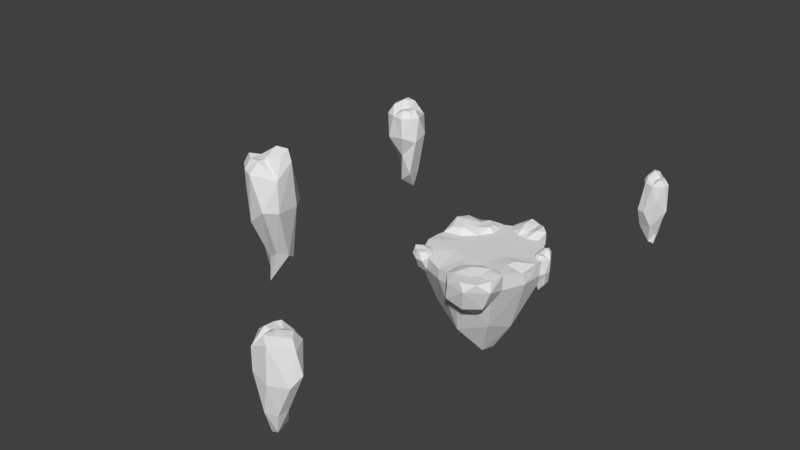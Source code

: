 # Source: floatingisland.blend  (saved by Blender 2.78.0; exported with 4.5.12 LTS)
import bpy
from mathutils import Matrix  # noqa: F401  (used for matrix-valued properties, if any)

bpy.ops.wm.read_factory_settings(use_empty=True)
scene = bpy.context.scene
scene.name = 'Scene'

# ---- collections
col_collection_1 = bpy.data.collections.new('Collection 1'); scene.collection.children.link(col_collection_1)

# ---- world
world_world = bpy.data.worlds.new('World'); scene.world = world_world
world_world.color = (0.05088, 0.05088, 0.05088)
world_world.use_sun_shadow = False
world_world.sun_shadow_jitter_overblur = 0.0
world_world.cycles.sampling_method = 'MANUAL'

# ---- meshes
me_plane = bpy.data.meshes.new('Plane')
me_plane.from_pydata([(-5.664, -5.664, 0.0), (5.664, -5.664, 0.1815), (-5.664, 5.664, 0.0), (5.664, 5.664, 0.0), (-7.151, -0.5903, -0.1226), (1.454, -7.778, -0.07289), (0.0, 8.0, 0.0), (-5.664, -5.664, -2.0), (5.664, -5.664, -2.0), (-5.664, 5.664, -2.0), (5.664, 5.664, -2.0), (-7.151, -0.5903, -1.925), (7.556, -1.327, -2.0), (1.499, -7.687, -2.105), (0.1488, 7.929, -2.701), (-4.376, -3.749, -7.786), (3.941, -3.849, -8.532), (-3.211, 3.15, -10.96), (3.26, 3.461, -11.02), (-4.83, 0.0, -10.0), (4.83, 0.0, -10.0), (-0.2408, -4.898, -10.07), (0.3998, 5.453, -9.203), (-1.623, -1.623, -13.07), (1.623, -1.623, -14.25), (-2.189, 2.398, -13.22), (1.623, 1.623, -13.05), (-2.879, -0.01898, -13.22), (2.292, 0.0, -14.11), (0.0, -2.292, -12.57), (0.3409, 3.303, -13.48), (-0.2342, 0.2535, -12.51), (-2.542, -2.542, 0.0), (2.542, -2.542, 0.0), (-2.542, 2.542, 0.0), (2.542, 2.542, 0.0), (-3.59, 0.0, 0.0), (3.59, 0.0, 0.0), (0.0, -3.59, 0.0), (0.0, 3.59, 0.0), (0.0, 0.0, 0.0), (-5.457, -5.475, -2.854), (-4.41, -6.228, -2.043), (-5.942, -6.071, -2.119), (-6.148, -4.672, -2.063), (-7.072, -0.2037, -1.985), (-5.717, -6.912, -0.5261), (-6.971, -5.651, -0.2865), (-6.317, -4.157, 0.06565), (-4.647, -4.674, 0.03777), (-4.045, -6.346, -0.1656), (-6.918, -4.953, 0.08451), (-1.497, 7.347, -2.557), (-3.328, 7.796, -1.852), (-5.287, 4.196, -7.673), (-4.185, -5.375, -0.03765), (-5.469, -4.168, 0.04476), (-4.633, -6.98, -0.5993), (-6.57, -6.442, -0.218), (-5.673, -6.622, 0.4435), (-4.771, -6.153, 0.409), (-6.74, -5.636, 0.5832), (-6.274, -4.732, 0.3578), (-5.064, -4.9, 0.376), (-4.875, -5.496, 0.4198), (-5.828, -5.136, 0.5814), (-5.166, -6.801, 0.3608), (-6.218, -6.278, 0.3991), (-6.38, -5.265, -2.088), (-4.698, -5.878, -2.677), (-7.529, 1.308, -2.922), (-2.024, 7.244, 0.03477), (-1.337, 4.277, 0.04333), (-4.303, 0.7995, 0.02278), (-6.915, 0.573, -0.08675), (-7.098, 4.162, 0.5393), (-5.463, 3.393, 1.286), (-4.03, 6.352, -6.221), (-4.15, 4.121, -7.676), (-6.661, 3.202, -6.405), (-1.926, 5.67, -6.192), (-5.411, 2.0, -5.81), (-7.125, 4.378, -2.762), (-5.26, 6.889, -2.279), (-3.914, 4.903, 0.6394), (-5.988, 4.9, 1.014), (-3.525, 3.434, 0.5684), (-4.638, 1.711, 0.83), (-6.049, 1.309, 0.6872), (-5.277, 6.856, -0.2424), (-1.443, 6.053, 0.03905), (-3.262, 5.975, 0.7284), (-2.097, 4.287, 0.7813), (-6.796, 3.304, 1.169), (-2.248, 5.325, 0.6785), (-2.511, 2.449, 0.03491), (-4.187, 5.491, -8.081), (-5.862, 5.49, -5.648), (-6.924, -2.718, -1.954), (-6.924, -2.718, 0.1045), (3.057, -5.27, -6.411), (3.154, -8.655, -3.962), (0.7747, -8.886, -3.153), (-0.3255, -7.475, -2.06), (6.223, -4.437, -2.024), (3.902, -9.503, -0.9696), (-0.1002, -7.578, -0.2622), (0.4439, -5.406, 0.02013), (5.124, -3.893, 0.2107), (6.554, -7.394, -0.9764), (3.22, -7.646, 0.249), (3.257, -9.416, 0.2848), (5.225, -8.689, 0.2435), (1.167, -7.905, 0.3072), (2.466, -5.622, 0.6309), (4.4, -4.638, 0.6032), (4.338, -6.57, 0.2731), (2.703, -3.89, 0.04442), (6.232, -4.421, 0.2087), (1.186, -9.208, -0.7022), (-1.731, -7.228, -0.5213), (-1.731, -7.228, -2.0), (5.26, -5.281, -3.614), (1.17, -7.055, -3.977), (5.34, -7.258, -3.814), (6.123, -6.818, 0.3136), (5.291, -5.446, 0.5652), (1.257, 6.675, -4.609), (4.229, 6.298, -2.2), (2.893, 8.39, -3.568), (0.08334, 7.937, -2.772), (3.848, 9.176, -0.9046), (0.9958, 9.994, -0.5047), (-0.6601, 7.835, 0.03865), (1.439, 5.812, 0.03618), (4.368, 6.278, 0.006519), (0.01865, 9.353, 0.1142), (2.836, 5.701, 0.01796), (0.03947, 6.605, 0.04784), (4.666, 7.583, -1.008), (2.474, 10.05, -0.3906), (3.64, 8.602, 0.9765), (3.501, 7.184, 0.856), (1.161, 9.644, 0.9461), (0.2152, 8.235, 0.5701), (1.435, 6.603, 0.6004), (2.457, 6.806, 0.3938), (1.165, 7.909, 0.9432), (4.569, 7.79, 0.7059), (2.519, 9.398, 0.6389), (0.9083, 8.426, -3.511), (2.919, 6.026, -4.473), (5.994, 5.254, -2.002), (7.743, 1.579, -2.015), (8.264, 2.213, -1.762), (6.791, 3.315, -4.725), (6.638, 5.068, -1.789), (7.801, 1.83, 0.03128), (6.547, 2.151, 0.03655), (5.849, 4.126, 0.03122), (6.241, 4.98, 0.07041), (7.63, 4.346, 0.3419), (7.02, 3.88, 0.8014), (7.857, 2.761, -3.82), (6.436, 3.018, -4.536), (7.183, 4.37, -4.127), (7.096, 2.191, -3.979), (5.884, 4.46, -3.447), (7.717, 4.315, -1.528), (8.3, 3.12, -1.845), (7.287, 3.001, 0.4035), (7.692, 3.783, 0.6344), (6.657, 3.141, 0.3598), (6.136, 4.108, 0.3112), (6.349, 4.509, 0.433), (8.291, 3.133, -0.1394), (7.238, 1.843, 0.03391), (7.564, 2.545, 0.4583), (6.699, 2.435, 0.4909), (7.248, 4.401, 0.7297), (7.121, 2.289, 0.4276), (6.087, 2.951, 0.03136), (7.064, 2.647, -4.782), (7.89, 3.621, -3.661), (7.784, 2.832, 0.0), (7.784, 2.832, -2.0), (6.61, -3.495, 0.1815), (7.297, -1.785, -0.3414), (5.573, -0.6633, 0.2732), (7.67, 0.7528, 0.09073), (7.67, 0.7528, -0.9093), (5.049, -1.934, 0.2055), (-29.03, 15.41, 5.022), (-22.53, 13.8, 4.241), (-22.47, 15.88, 5.217), (-25.5, 15.91, -3.278), (-28.12, 16.52, 3.656), (-22.48, 14.48, 7.97), (-24.33, 12.49, 7.983), (-27.56, 13.45, 7.953), (-28.45, 15.63, 7.793), (-26.03, 17.48, 8.706), (-26.1, 15.69, 9.795), (-23.66, 15.82, -1.159), (-25.58, 14.18, -2.675), (-26.17, 16.49, -0.6124), (-23.54, 13.66, -1.116), (-26.69, 15.34, -0.2719), (-25.89, 17.6, 3.889), (-23.64, 17.15, 4.594), (-24.63, 15.04, 8.852), (-25.21, 16.85, 9.4), (-25.53, 14.01, 8.749), (-27.02, 14.17, 9.13), (-27.7, 15.22, 8.922), (-23.67, 17.15, 7.566), (-23.14, 13.41, 7.976), (-23.7, 14.97, 8.982), (-24.54, 13.16, 9.059), (-26.54, 16.81, 9.625), (-23.86, 13.78, 8.909), (-25.92, 12.66, 7.97), (-24.3, 15.55, -3.872), (-24.77, 17.02, -0.3222), (-26.59, 12.5, 4.614), (-24.86, 13.46, 1.692), (-24.01, 12.4, 4.964), (9.277, 24.18, 0.2471), (13.34, 24.53, 0.2226), (12.83, 25.67, 0.7033), (11.39, 24.18, -4.912), (9.614, 25.0, 0.6518), (13.1, 24.77, 4.101), (12.49, 23.14, 4.111), (10.36, 23.3, 4.101), (9.608, 24.37, 4.175), (10.56, 26.01, 4.689), (10.88, 24.85, 5.56), (12.19, 25.4, -3.198), (11.6, 23.49, -4.555), (10.83, 25.27, -3.629), (12.14, 24.4, -3.457), (10.04, 23.54, -2.491), (10.62, 26.12, 1.146), (11.94, 26.26, 0.5446), (11.82, 24.72, 4.806), (11.14, 25.77, 5.244), (11.53, 23.88, 4.723), (10.45, 23.7, 4.631), (10.1, 24.25, 4.862), (11.93, 26.25, 3.778), (12.96, 23.96, 4.106), (12.34, 24.85, 4.91), (12.24, 23.53, 4.972), (10.42, 25.49, 5.424), (12.49, 24.05, 4.852), (11.59, 22.94, 4.101), (12.12, 24.18, -5.021), (11.39, 25.63, -3.086), (10.91, 22.54, 0.08942), (11.89, 22.92, -1.994), (12.43, 22.81, 1.954), (9.92, 22.75, 0.1273), (-8.338, -24.86, 13.92), (-9.158, -31.46, 13.19), (-6.834, -31.79, 15.03), (-9.424, -27.26, 5.608), (-7.102, -25.75, 14.41), (-8.426, -31.9, 19.19), (-10.83, -30.38, 19.48), (-9.846, -27.04, 19.79), (-7.856, -26.2, 19.92), (-5.512, -28.38, 20.39), (-7.424, -28.66, 21.8), (-7.706, -29.27, 8.766), (-10.24, -27.57, 3.984), (-7.395, -26.97, 7.569), (-9.232, -28.81, 7.711), (-9.556, -25.69, 9.301), (-5.613, -27.82, 14.89), (-5.593, -30.53, 14.87), (-8.016, -29.97, 20.5), (-6.063, -29.31, 21.18), (-9.259, -29.22, 20.5), (-9.185, -27.41, 20.55), (-8.172, -27.08, 20.91), (-5.662, -30.45, 18.73), (-9.674, -31.4, 19.31), (-7.975, -30.86, 20.56), (-10.06, -30.28, 20.81), (-6.25, -28.11, 21.6), (-9.307, -30.82, 20.53), (-10.83, -28.87, 19.63), (-9.15, -29.12, 4.684), (-6.974, -28.08, 8.28), (-11.54, -26.9, 13.58), (-11.41, -28.19, 10.16), (-11.49, -29.77, 16.19), (-10.61, -25.73, 13.45), (5.376, -38.74, 3.089), (-1.233, -37.72, 2.243), (-1.117, -39.79, 3.224), (1.983, -39.57, -5.241), (4.58, -39.93, 1.718), (-1.254, -38.39, 5.973), (0.4102, -36.24, 5.997), (3.711, -36.92, 6.0), (4.794, -39.01, 5.855), (2.54, -41.06, 6.752), (2.439, -39.27, 7.836), (0.125, -39.64, -3.14), (1.905, -37.84, -4.644), (2.675, -40.09, -2.568), (-0.1895, -37.5, -3.105), (3.09, -38.89, -2.227), (2.456, -41.21, 1.934), (0.1652, -40.95, 2.616), (0.9217, -38.75, 6.877), (1.661, -40.51, 7.436), (1.729, -37.65, 6.779), (3.233, -37.68, 7.175), (3.999, -38.66, 6.976), (0.1644, -40.94, 5.588), (-0.6956, -37.27, 5.982), (-0.00336, -38.77, 6.998), (0.6653, -36.89, 7.078), (2.976, -40.35, 7.673), (0.05258, -37.56, 6.923), (2.007, -36.27, 6.0), (0.7609, -39.32, -5.848), (1.328, -40.74, -2.289), (2.697, -36.06, 2.649), (1.086, -37.18, -0.2855), (0.1141, -36.19, 2.975)], [], [(2, 11, 4), (190, 184, 189), (99, 11, 98), (0, 121, 120), (81, 45, 70), (6, 9, 2), (1, 13, 8), (6, 10, 14), (12, 16, 20), (9, 22, 17), (13, 16, 8), (121, 7, 15), (11, 17, 19), (185, 12, 20), (98, 19, 15), (10, 22, 14), (19, 23, 15), (18, 30, 22), (20, 24, 28), (22, 25, 17), (21, 24, 16), (21, 23, 29), (19, 25, 27), (20, 26, 18), (31, 23, 27), (31, 24, 29), (31, 26, 28), (31, 25, 30), (120, 5, 38), (2, 36, 34), (184, 3, 35), (99, 32, 36), (6, 35, 3), (191, 1, 186), (6, 34, 39), (5, 33, 38), (33, 40, 38), (35, 40, 37), (34, 40, 39), (32, 40, 36), (69, 42, 43), (44, 41, 68), (41, 69, 43), (60, 64, 59), (70, 74, 75), (71, 53, 89), (53, 80, 77), (47, 43, 58), (48, 44, 51), (82, 70, 75), (59, 64, 67), (59, 66, 60), (64, 65, 67), (63, 65, 64), (48, 51, 62), (52, 53, 71), (97, 82, 83), (70, 45, 74), (50, 60, 66), (81, 70, 79), (62, 51, 61), (51, 68, 47), (42, 50, 57), (61, 65, 62), (43, 46, 58), (58, 61, 47), (46, 66, 59), (56, 63, 49), (55, 60, 50), (49, 64, 55), (56, 62, 65), (51, 47, 61), (58, 59, 67), (50, 66, 57), (61, 67, 65), (44, 68, 51), (41, 43, 68), (58, 67, 61), (43, 42, 57), (68, 43, 47), (56, 48, 62), (46, 43, 57), (84, 85, 76), (56, 65, 63), (86, 84, 76), (87, 86, 76), (88, 87, 76), (54, 81, 79), (53, 77, 83), (54, 97, 96), (54, 78, 81), (96, 80, 78), (82, 79, 70), (97, 79, 82), (83, 82, 75), (83, 75, 89), (88, 93, 74), (196, 200, 201), (85, 75, 93), (94, 84, 86), (89, 75, 85), (71, 89, 91), (84, 89, 85), (89, 84, 91), (72, 94, 92), (92, 94, 86), (89, 53, 83), (90, 91, 94), (95, 72, 92), (54, 96, 78), (92, 86, 95), (75, 74, 93), (77, 80, 96), (88, 76, 93), (86, 87, 95), (87, 73, 95), (76, 85, 93), (53, 52, 80), (54, 79, 97), (77, 97, 83), (96, 97, 77), (94, 91, 84), (7, 0, 98), (99, 4, 11), (98, 0, 99), (124, 109, 105), (112, 109, 125), (124, 101, 100), (124, 104, 109), (102, 101, 105), (103, 102, 106), (114, 110, 116), (106, 102, 119), (109, 104, 118), (111, 112, 110), (113, 111, 110), (114, 113, 110), (115, 116, 126), (126, 116, 125), (116, 112, 125), (117, 107, 114), (107, 113, 114), (119, 105, 111), (105, 112, 111), (102, 105, 119), (106, 119, 113), (112, 116, 110), (108, 117, 115), (115, 117, 114), (109, 118, 125), (118, 115, 126), (113, 119, 111), (108, 115, 118), (0, 120, 32), (32, 120, 38), (13, 121, 21), (21, 121, 15), (5, 121, 13), (122, 124, 100), (102, 103, 123), (101, 102, 123), (104, 124, 122), (100, 101, 123), (115, 114, 116), (101, 124, 105), (118, 126, 125), (151, 129, 128), (130, 150, 127), (127, 129, 151), (142, 141, 146), (132, 140, 129), (133, 136, 130), (141, 149, 146), (141, 142, 148), (146, 149, 147), (145, 146, 147), (133, 144, 136), (135, 148, 142), (144, 143, 136), (136, 132, 150), (128, 139, 135), (143, 144, 147), (129, 140, 131), (140, 132, 143), (131, 148, 139), (138, 134, 145), (142, 137, 135), (146, 134, 137), (138, 147, 144), (136, 143, 132), (149, 131, 140), (135, 139, 148), (143, 147, 149), (130, 136, 150), (127, 150, 129), (140, 143, 149), (129, 139, 128), (150, 132, 129), (138, 144, 133), (131, 139, 129), (138, 145, 147), (156, 160, 161), (157, 154, 175), (154, 166, 163), (168, 156, 161), (153, 154, 157), (183, 168, 169), (156, 152, 160), (167, 156, 165), (170, 171, 162), (172, 170, 162), (173, 172, 162), (174, 173, 162), (155, 167, 165), (154, 163, 169), (155, 183, 182), (155, 164, 167), (182, 166, 164), (168, 165, 156), (183, 165, 168), (169, 168, 161), (169, 161, 175), (174, 179, 160), (159, 174, 160), (171, 161, 179), (180, 170, 172), (175, 161, 171), (157, 175, 177), (170, 175, 171), (175, 170, 177), (158, 180, 178), (178, 180, 172), (175, 154, 169), (176, 177, 180), (181, 158, 178), (155, 182, 164), (178, 172, 181), (161, 160, 179), (163, 166, 182), (174, 162, 179), (172, 173, 181), (173, 159, 181), (162, 171, 179), (154, 153, 166), (155, 165, 183), (163, 183, 169), (182, 183, 163), (180, 177, 170), (189, 37, 188), (37, 184, 35), (10, 185, 18), (18, 185, 20), (184, 10, 3), (2, 9, 11), (12, 190, 187), (0, 7, 121), (6, 14, 9), (1, 5, 13), (6, 3, 10), (12, 8, 16), (9, 14, 22), (13, 21, 16), (11, 9, 17), (15, 7, 98), (98, 11, 19), (10, 18, 22), (19, 27, 23), (18, 26, 30), (20, 16, 24), (22, 30, 25), (21, 29, 24), (21, 15, 23), (19, 17, 25), (20, 28, 26), (31, 29, 23), (31, 28, 24), (31, 30, 26), (31, 27, 25), (2, 4, 36), (36, 4, 99), (99, 0, 32), (6, 39, 35), (37, 191, 188), (6, 2, 34), (5, 1, 33), (33, 37, 40), (35, 39, 40), (34, 36, 40), (32, 38, 40), (5, 120, 121), (184, 185, 10), (190, 189, 187), (188, 191, 187), (191, 33, 1), (186, 187, 191), (190, 185, 184), (188, 187, 189), (46, 57, 66), (55, 64, 60), (49, 63, 64), (58, 46, 59), (87, 88, 73), (72, 90, 94), (90, 71, 91), (107, 106, 113), (105, 109, 112), (131, 141, 148), (142, 146, 137), (146, 145, 134), (149, 141, 131), (167, 152, 156), (159, 173, 174), (158, 176, 180), (176, 157, 177), (189, 184, 37), (12, 185, 190), (37, 33, 191), (12, 187, 186), (8, 12, 186), (1, 8, 186), (207, 192, 196), (197, 194, 215), (73, 88, 74), (194, 206, 203), (208, 196, 201), (193, 194, 197), (223, 208, 209), (196, 192, 200), (207, 196, 205), (210, 211, 202), (212, 210, 202), (213, 212, 202), (214, 213, 202), (195, 207, 205), (194, 203, 209), (195, 223, 222), (195, 204, 207), (222, 206, 204), (208, 205, 196), (223, 205, 208), (209, 208, 201), (209, 201, 215), (214, 219, 200), (211, 201, 219), (220, 210, 212), (215, 201, 211), (197, 215, 217), (210, 215, 211), (215, 210, 217), (198, 220, 218), (218, 220, 212), (215, 194, 209), (216, 217, 220), (221, 198, 218), (195, 222, 204), (218, 212, 221), (201, 200, 219), (203, 206, 222), (214, 202, 219), (212, 213, 221), (213, 199, 221), (202, 211, 219), (194, 193, 206), (195, 205, 223), (203, 223, 209), (222, 223, 203), (220, 217, 210), (213, 214, 199), (198, 216, 220), (216, 197, 217), (199, 214, 200), (192, 207, 224), (224, 225, 226), (207, 225, 224), (193, 225, 206), (225, 193, 226), (200, 192, 199), (224, 199, 192), (204, 206, 225), (207, 204, 225), (199, 224, 221), (224, 226, 221), (221, 226, 198), (198, 226, 216), (226, 193, 216), (193, 197, 216), (231, 235, 236), (232, 229, 250), (229, 241, 238), (243, 231, 236), (228, 229, 232), (258, 243, 244), (231, 227, 235), (242, 231, 240), (245, 246, 237), (247, 245, 237), (248, 247, 237), (249, 248, 237), (230, 242, 240), (229, 238, 244), (230, 258, 257), (230, 239, 242), (257, 241, 239), (243, 240, 231), (258, 240, 243), (244, 243, 236), (244, 236, 250), (249, 254, 235), (234, 249, 235), (246, 236, 254), (255, 245, 247), (250, 236, 246), (232, 250, 252), (245, 250, 246), (250, 245, 252), (233, 255, 253), (253, 255, 247), (250, 229, 244), (251, 252, 255), (256, 233, 253), (230, 257, 239), (253, 247, 256), (236, 235, 254), (238, 241, 257), (249, 237, 254), (247, 248, 256), (248, 234, 256), (237, 246, 254), (229, 228, 241), (230, 240, 258), (238, 258, 244), (257, 258, 238), (255, 252, 245), (242, 227, 231), (234, 248, 249), (233, 251, 255), (251, 232, 252), (227, 242, 262), (259, 260, 261), (242, 260, 259), (260, 228, 261), (251, 233, 261), (261, 228, 251), (228, 232, 251), (256, 261, 233), (261, 256, 259), (256, 234, 259), (259, 234, 262), (235, 227, 234), (234, 227, 262), (242, 259, 262), (228, 260, 241), (239, 241, 260), (242, 239, 260), (267, 271, 272), (268, 265, 286), (265, 277, 274), (279, 267, 272), (264, 265, 268), (294, 279, 280), (267, 263, 271), (278, 267, 276), (281, 282, 273), (283, 281, 273), (284, 283, 273), (285, 284, 273), (266, 278, 276), (265, 274, 280), (266, 294, 293), (266, 275, 278), (293, 277, 275), (279, 276, 267), (294, 276, 279), (280, 279, 272), (280, 272, 286), (285, 290, 271), (270, 285, 271), (282, 272, 290), (291, 281, 283), (286, 272, 282), (268, 286, 288), (281, 286, 282), (286, 281, 288), (269, 291, 289), (289, 291, 283), (286, 265, 280), (287, 288, 291), (292, 269, 289), (266, 293, 275), (289, 283, 292), (272, 271, 290), (274, 277, 293), (285, 273, 290), (283, 284, 292), (284, 270, 292), (273, 282, 290), (265, 264, 277), (266, 276, 294), (274, 294, 280), (293, 294, 274), (291, 288, 281), (278, 263, 267), (270, 284, 285), (269, 287, 291), (287, 268, 288), (263, 278, 298), (295, 296, 297), (278, 296, 295), (296, 264, 297), (287, 269, 297), (297, 264, 287), (264, 268, 287), (292, 297, 269), (297, 292, 295), (292, 270, 295), (295, 270, 298), (271, 263, 270), (270, 263, 298), (278, 295, 298), (264, 296, 277), (275, 277, 296), (278, 275, 296), (303, 307, 308), (314, 299, 303), (304, 301, 322), (301, 313, 310), (315, 303, 308), (300, 301, 304), (330, 315, 316), (303, 299, 307), (314, 303, 312), (317, 318, 309), (319, 317, 309), (320, 319, 309), (321, 320, 309), (302, 314, 312), (301, 310, 316), (302, 330, 329), (302, 311, 314), (329, 313, 311), (315, 312, 303), (330, 312, 315), (316, 315, 308), (316, 308, 322), (321, 326, 307), (318, 308, 326), (327, 317, 319), (322, 308, 318), (304, 322, 324), (317, 322, 318), (322, 317, 324), (305, 327, 325), (325, 327, 319), (322, 301, 316), (323, 324, 327), (328, 305, 325), (302, 329, 311), (325, 319, 328), (308, 307, 326), (310, 313, 329), (321, 309, 326), (319, 320, 328), (320, 306, 328), (309, 318, 326), (301, 300, 313), (302, 312, 330), (310, 330, 316), (329, 330, 310), (327, 324, 317), (320, 321, 306), (305, 323, 327), (323, 304, 324), (306, 321, 307), (299, 314, 331), (331, 332, 333), (314, 332, 331), (300, 332, 313), (332, 300, 333), (307, 299, 306), (331, 306, 299), (311, 313, 332), (314, 311, 332), (306, 331, 328), (331, 333, 328), (328, 333, 305), (305, 333, 323), (333, 300, 323), (300, 304, 323)])
me_plane.use_remesh_preserve_volume = False
me_plane.use_remesh_preserve_attributes = False
me_plane.use_mirror_vertex_groups = False
me_plane.auto_texspace = False
me_plane.update()

# ---- objects
ob_floatingisland = bpy.data.objects.new('floatingisland', me_plane)

# ---- transforms, parenting, visibility, modifiers, constraints
ob_floatingisland.location = (0.0, 0.0, 0.0)
ob_floatingisland.lineart.crease_threshold = 0.0

# ---- collection membership
col_collection_1.objects.link(ob_floatingisland)

# ---- scene / render settings (as saved in the file)
scene.frame_start = 1; scene.frame_end = 250; scene.frame_set(1)
scene.render.engine = 'BLENDER_EEVEE_NEXT'
scene.render.resolution_percentage = 50
scene.render.dither_intensity = 0.0
scene.cycles.use_denoising = False
scene.cycles.samples = 128
scene.cycles.sampling_pattern = 'TABULATED_SOBOL'
scene.cycles.light_sampling_threshold = 0.0
scene.cycles.use_adaptive_sampling = False
scene.cycles.use_light_tree = False
scene.cycles.blur_glossy = 0.0
scene.cycles.sample_clamp_indirect = 0.0
scene.view_settings.view_transform = 'Standard'
bpy.context.view_layer.update()

# ---- added for rendering (the .blend has no active camera and no usable light): camera, sun
cam_auto = bpy.data.cameras.new('AutoCamera')
cam_auto.lens = 50.0
cam_auto.sensor_width = 36.0
cam_auto.clip_end = 1419.85
ob_auto_camera = bpy.data.objects.new('AutoCamera', cam_auto)
scene.collection.objects.link(ob_auto_camera)
ob_auto_camera.location = (73.0587, -104.559, 68.4991)
ob_auto_camera.rotation_euler = (1.09748, -7.21219e-08, 0.694738)
scene.camera = ob_auto_camera
light_auto_sun = bpy.data.lights.new('AutoSun', 'SUN')
light_auto_sun.energy = 3.0
light_auto_sun.angle = 0.0523599
ob_auto_sun = bpy.data.objects.new('AutoSun', light_auto_sun)
scene.collection.objects.link(ob_auto_sun)
ob_auto_sun.rotation_euler = (0.872665, 0.174533, 0.523599)
bpy.context.view_layer.update()
